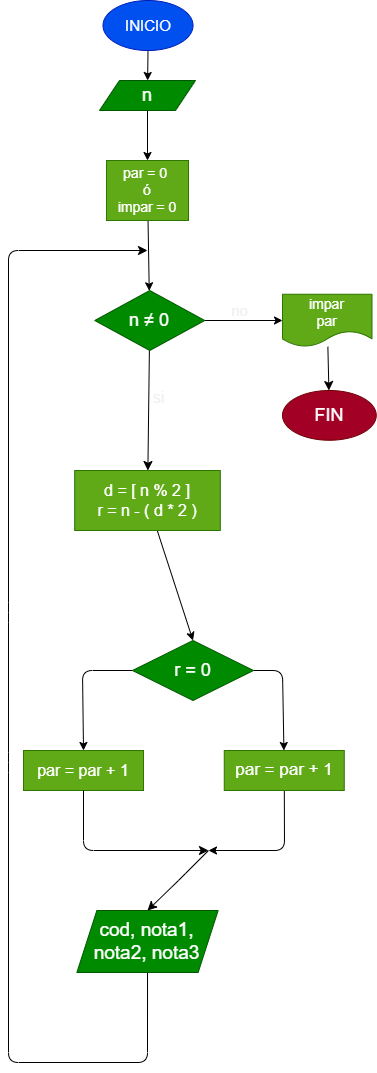

The diagram above was exported from draw.io. Its source (the exported page's mxGraphModel, read from the mxfile embedded in the PNG):
<mxGraphModel dx="807" dy="513" grid="1" gridSize="10" guides="1" tooltips="1" connect="1" arrows="1" fold="1" page="1" pageScale="1" pageWidth="827" pageHeight="1169" math="0" shadow="0">
  <root>
    <mxCell id="0" />
    <mxCell id="1" parent="0" />
    <mxCell id="27" value="" style="edgeStyle=none;html=1;" edge="1" parent="1" source="3" target="26">
      <mxGeometry relative="1" as="geometry" />
    </mxCell>
    <mxCell id="3" value="&lt;font style=&quot;font-size: 15px&quot;&gt;INICIO&lt;/font&gt;" style="ellipse;whiteSpace=wrap;html=1;fillColor=#0050ef;fontColor=#ffffff;strokeColor=#001DBC;" vertex="1" parent="1">
      <mxGeometry x="234.51" width="90" height="50" as="geometry" />
    </mxCell>
    <mxCell id="29" value="" style="edgeStyle=none;html=1;" edge="1" parent="1" source="5" target="10">
      <mxGeometry relative="1" as="geometry" />
    </mxCell>
    <mxCell id="5" value="&lt;font style=&quot;font-size: 14px&quot;&gt;par = 0 &lt;br&gt;ó&lt;br&gt;impar = 0&lt;/font&gt;" style="whiteSpace=wrap;html=1;fillColor=#60a917;fontColor=#ffffff;strokeColor=#2D7600;" vertex="1" parent="1">
      <mxGeometry x="238.01" y="160" width="81.99" height="60" as="geometry" />
    </mxCell>
    <mxCell id="8" value="si" style="edgeStyle=none;html=1;fontColor=#F0F0F0;endSize=7;fontSize=16;" edge="1" parent="1" source="10" target="15">
      <mxGeometry x="-0.2135" y="10" relative="1" as="geometry">
        <mxPoint as="offset" />
      </mxGeometry>
    </mxCell>
    <mxCell id="9" value="no" style="edgeStyle=none;html=1;exitX=1;exitY=0.5;exitDx=0;exitDy=0;entryX=0;entryY=0.5;entryDx=0;entryDy=0;fontColor=#F0F0F0;strokeWidth=1;targetPerimeterSpacing=6;strokeColor=default;fontSize=15;" edge="1" parent="1" source="10" target="12">
      <mxGeometry x="-0.132" y="10" relative="1" as="geometry">
        <mxPoint as="offset" />
      </mxGeometry>
    </mxCell>
    <mxCell id="10" value="&lt;font style=&quot;font-size: 18px&quot;&gt;n&amp;nbsp;&lt;span style=&quot;font-family: &amp;#34;arial&amp;#34; , sans-serif ; text-align: left&quot;&gt;≠ 0&lt;/span&gt;&lt;/font&gt;" style="rhombus;whiteSpace=wrap;html=1;fillColor=#008a00;fontColor=#ffffff;strokeColor=#005700;" vertex="1" parent="1">
      <mxGeometry x="226.26" y="290" width="110" height="60" as="geometry" />
    </mxCell>
    <mxCell id="11" value="" style="edgeStyle=none;html=1;fontColor=#F0F0F0;endSize=7;" edge="1" parent="1" source="12" target="13">
      <mxGeometry relative="1" as="geometry" />
    </mxCell>
    <mxCell id="12" value="&lt;font style=&quot;font-size: 14px&quot;&gt;impar&lt;br&gt;par&lt;/font&gt;" style="shape=document;whiteSpace=wrap;html=1;boundedLbl=1;fillColor=#60a917;fontColor=#ffffff;strokeColor=#2D7600;" vertex="1" parent="1">
      <mxGeometry x="414" y="293.75" width="89.5" height="52.5" as="geometry" />
    </mxCell>
    <mxCell id="13" value="&lt;font style=&quot;font-size: 18px&quot;&gt;FIN&lt;/font&gt;" style="ellipse;whiteSpace=wrap;html=1;fillColor=#a20025;strokeColor=#6F0000;fontColor=#ffffff;" vertex="1" parent="1">
      <mxGeometry x="414" y="390" width="93.75" height="49.75" as="geometry" />
    </mxCell>
    <mxCell id="30" value="" style="edgeStyle=none;html=1;fontSize=14;entryX=0.5;entryY=0;entryDx=0;entryDy=0;" edge="1" parent="1" source="15" target="20">
      <mxGeometry relative="1" as="geometry" />
    </mxCell>
    <mxCell id="15" value="&lt;font style=&quot;font-size: 16px&quot;&gt;d = [ n % 2 ]&lt;br&gt;r = n - ( d * 2 )&lt;/font&gt;" style="whiteSpace=wrap;html=1;fillColor=#60a917;strokeColor=#2D7600;fontColor=#ffffff;" vertex="1" parent="1">
      <mxGeometry x="206.19" y="470" width="145.62" height="60" as="geometry" />
    </mxCell>
    <mxCell id="32" value="" style="edgeStyle=none;html=1;fontSize=14;exitX=0;exitY=0.5;exitDx=0;exitDy=0;entryX=0.5;entryY=0;entryDx=0;entryDy=0;" edge="1" parent="1" source="20" target="31">
      <mxGeometry relative="1" as="geometry">
        <Array as="points">
          <mxPoint x="214" y="670" />
        </Array>
      </mxGeometry>
    </mxCell>
    <mxCell id="34" value="" style="edgeStyle=none;html=1;fontSize=14;exitX=1;exitY=0.5;exitDx=0;exitDy=0;" edge="1" parent="1" source="20" target="33">
      <mxGeometry relative="1" as="geometry">
        <Array as="points">
          <mxPoint x="414" y="670" />
        </Array>
      </mxGeometry>
    </mxCell>
    <mxCell id="20" value="&lt;font style=&quot;font-size: 18px&quot;&gt;r = 0&lt;/font&gt;" style="rhombus;whiteSpace=wrap;html=1;fillColor=#008a00;fontColor=#ffffff;strokeColor=#005700;" vertex="1" parent="1">
      <mxGeometry x="264" y="640" width="121" height="60" as="geometry" />
    </mxCell>
    <mxCell id="21" value="" style="edgeStyle=none;html=1;fontColor=#F0F0F0;endSize=7;exitX=0.5;exitY=1;exitDx=0;exitDy=0;" edge="1" parent="1" source="22">
      <mxGeometry relative="1" as="geometry">
        <mxPoint x="170" y="902" as="sourcePoint" />
        <mxPoint x="279" y="250" as="targetPoint" />
        <Array as="points">
          <mxPoint x="279" y="1062" />
          <mxPoint x="140" y="1062" />
          <mxPoint x="140" y="762" />
          <mxPoint x="140" y="612" />
          <mxPoint x="140" y="250" />
        </Array>
      </mxGeometry>
    </mxCell>
    <mxCell id="22" value="&lt;font style=&quot;font-size: 19px&quot;&gt;cod, nota1,&lt;br&gt;nota2, nota3&lt;/font&gt;" style="shape=parallelogram;perimeter=parallelogramPerimeter;whiteSpace=wrap;html=1;fixedSize=1;fillColor=#008a00;fontColor=#ffffff;strokeColor=#005700;" vertex="1" parent="1">
      <mxGeometry x="208.38" y="910" width="141.25" height="62" as="geometry" />
    </mxCell>
    <mxCell id="23" value="" style="edgeStyle=none;html=1;fontColor=#F0F0F0;endSize=7;entryX=0.5;entryY=0;entryDx=0;entryDy=0;" edge="1" parent="1" target="22">
      <mxGeometry relative="1" as="geometry">
        <mxPoint x="340" y="850" as="sourcePoint" />
        <mxPoint x="274.2239430284858" y="918.0674662668665" as="targetPoint" />
        <Array as="points">
          <mxPoint x="310" y="880" />
        </Array>
      </mxGeometry>
    </mxCell>
    <mxCell id="28" value="" style="edgeStyle=none;html=1;" edge="1" parent="1" source="26" target="5">
      <mxGeometry relative="1" as="geometry" />
    </mxCell>
    <mxCell id="26" value="&lt;font style=&quot;font-size: 18px&quot;&gt;n&lt;/font&gt;" style="shape=parallelogram;perimeter=parallelogramPerimeter;whiteSpace=wrap;html=1;fixedSize=1;fillColor=#008a00;fontColor=#ffffff;strokeColor=#005700;" vertex="1" parent="1">
      <mxGeometry x="231" y="80" width="96" height="30" as="geometry" />
    </mxCell>
    <mxCell id="31" value="&lt;font style=&quot;font-size: 16px&quot;&gt;par = par + 1&lt;/font&gt;" style="whiteSpace=wrap;html=1;fillColor=#60a917;fontColor=#ffffff;strokeColor=#2D7600;" vertex="1" parent="1">
      <mxGeometry x="155" y="750" width="120" height="40" as="geometry" />
    </mxCell>
    <mxCell id="37" value="" style="edgeStyle=none;html=1;fontSize=14;" edge="1" parent="1" source="33">
      <mxGeometry relative="1" as="geometry">
        <mxPoint x="340" y="850" as="targetPoint" />
        <Array as="points">
          <mxPoint x="416" y="850" />
        </Array>
      </mxGeometry>
    </mxCell>
    <mxCell id="33" value="&lt;font style=&quot;font-size: 17px&quot;&gt;par = par + 1&lt;/font&gt;" style="whiteSpace=wrap;html=1;fillColor=#60a917;fontColor=#ffffff;strokeColor=#2D7600;" vertex="1" parent="1">
      <mxGeometry x="355.76" y="750" width="120" height="40" as="geometry" />
    </mxCell>
    <mxCell id="35" value="" style="edgeStyle=none;html=1;fontColor=#F0F0F0;endSize=7;exitX=0.5;exitY=1;exitDx=0;exitDy=0;" edge="1" parent="1" source="31">
      <mxGeometry relative="1" as="geometry">
        <mxPoint x="356" y="860" as="sourcePoint" />
        <mxPoint x="340" y="850" as="targetPoint" />
        <Array as="points">
          <mxPoint x="215" y="850" />
        </Array>
      </mxGeometry>
    </mxCell>
  </root>
</mxGraphModel>